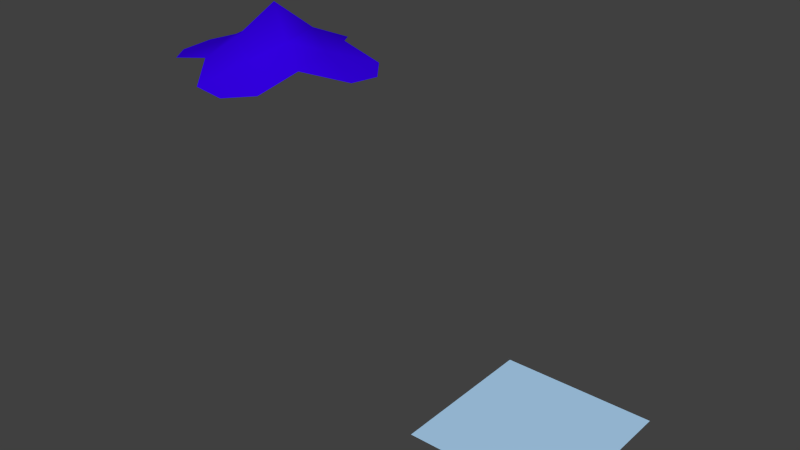 # Source: water.blend  (saved by Blender 2.71.0; exported with 4.5.12 LTS)
import bpy
from mathutils import Matrix  # noqa: F401  (used for matrix-valued properties, if any)

bpy.ops.wm.read_factory_settings(use_empty=True)
scene = bpy.context.scene
scene.name = 'Scene'

# ---- collections
col_collection_1 = bpy.data.collections.new('Collection 1'); scene.collection.children.link(col_collection_1)

# ---- materials (node trees are filled in below, after node groups)
mat_water = bpy.data.materials.new('water')
mat_water.alpha_threshold = 0.0
mat_water.use_transparent_shadow = False
mat_water.diffuse_color = (0.03508, 0.0, 0.8, 1.0)
mat_water.roughness = 0.5
mat_water.line_color = (0.0, 0.0, 0.0, 1.0)
mat_water_side_wave = bpy.data.materials.new('water_side_wave')
mat_water_side_wave.alpha_threshold = 0.0
mat_water_side_wave.use_transparent_shadow = False
mat_water_side_wave.diffuse_color = (0.4392, 0.6902, 0.9412, 1.0)
mat_water_side_wave.specular_color = (0.0, 0.0, 0.0)
mat_water_side_wave.roughness = 0.5
mat_water_side_wave.specular_intensity = 1.0
mat_water_side_wave.line_color = (0.0, 0.0, 0.0, 1.0)

# ---- material node trees

# ---- world
world_world = bpy.data.worlds.new('World'); scene.world = world_world
world_world.color = (0.05088, 0.05088, 0.05088)
world_world.use_sun_shadow = False
world_world.sun_shadow_jitter_overblur = 0.0
world_world.cycles.sampling_method = 'MANUAL'
world_world.cycles.sample_map_resolution = 256

# ---- meshes
me_wave = bpy.data.meshes.new('wave')
me_wave.from_pydata([(-0.01745, 0.05728, 0.004127), (0.001384, 0.05598, 0.005556), (-0.008744, 0.02876, 0.01476), (-0.03234, 0.04569, 0.005556), (-0.01865, 0.01015, 0.02167), (-0.0346, 0.01864, 0.01175), (-0.02856, -0.008459, 0.01476), (-0.05578, 0.00167, 0.005556), (-0.04549, -0.03206, 0.005556), (-0.05708, -0.01716, 0.004127), (0.01836, 0.0348, 0.01175), (0.009865, 0.01885, 0.02167), (-4.364e-05, 0.0002417, 0.03828), (-0.009953, -0.01837, 0.02167), (-0.01844, -0.03432, 0.01175), (0.0454, 0.03254, 0.005556), (0.02848, 0.008943, 0.01476), (0.01857, -0.009667, 0.02167), (0.008657, -0.02828, 0.01476), (-0.001472, -0.0555, 0.005556), (0.05699, 0.01764, 0.004127), (0.05569, -0.001186, 0.005556), (0.03451, -0.01816, 0.01175), (0.03226, -0.04521, 0.005556), (0.01736, -0.0568, 0.004127)], [], [(0, 1, 2, 3), (3, 2, 4, 5), (5, 4, 6, 7), (7, 6, 8, 9), (1, 10, 11, 2), (2, 11, 12, 4), (4, 12, 13, 6), (6, 13, 14, 8), (10, 15, 16, 11), (11, 16, 17, 12), (12, 17, 18, 13), (13, 18, 19, 14), (15, 20, 21, 16), (16, 21, 22, 17), (17, 22, 23, 18), (18, 23, 24, 19)])
me_wave.polygons.foreach_set('use_smooth', [True] * 16)
_k = set([(0, 1), (0, 3), (1, 10), (3, 5), (5, 7), (7, 9), (8, 9), (8, 14), (10, 15), (14, 19), (15, 20), (19, 24), (20, 21), (21, 22), (22, 23), (23, 24)])
me_wave.attributes.new('sharp_edge', 'BOOLEAN', 'EDGE').data.foreach_set('value', [ (min(e.vertices), max(e.vertices)) in _k for e in me_wave.edges])
_uv = me_wave.uv_layers.new(name='UVMap')
_uv.uv.foreach_set('vector', [0.1453, 0.4531, 0.1453, 0.4599, 0.1521, 0.4599, 0.1521, 0.4531, 0.1521, 0.4531, 0.1521, 0.4599, 0.159, 0.4599, 0.159, 0.4531, 0.159, 0.4531, 0.159, 0.4599, 0.1658, 0.4599, 0.1658, 0.4531, 0.1658, 0.4531, 0.1658, 0.4599, 0.1727, 0.4599, 0.1727, 0.4531, 0.1453, 0.4599, 0.1453, 0.4668, 0.1521, 0.4668, 0.1521, 0.4599, 0.1521, 0.4599, 0.1521, 0.4668, 0.159, 0.4668, 0.159, 0.4599, 0.159, 0.4599, 0.159, 0.4668, 0.1658, 0.4668, 0.1658, 0.4599, 0.1658, 0.4599, 0.1658, 0.4668, 0.1727, 0.4668, 0.1727, 0.4599, 0.1453, 0.4668, 0.1453, 0.4736, 0.1521, 0.4736, 0.1521, 0.4668, 0.1521, 0.4668, 0.1521, 0.4736, 0.159, 0.4736, 0.159, 0.4668, 0.159, 0.4668, 0.159, 0.4736, 0.1658, 0.4736, 0.1658, 0.4668, 0.1658, 0.4668, 0.1658, 0.4736, 0.1727, 0.4736, 0.1727, 0.4668, 0.1453, 0.4736, 0.1453, 0.4805, 0.1521, 0.4805, 0.1521, 0.4736, 0.1521, 0.4736, 0.1521, 0.4805, 0.159, 0.4805, 0.159, 0.4736, 0.159, 0.4736, 0.159, 0.4805, 0.1658, 0.4805, 0.1658, 0.4736, 0.1658, 0.4736, 0.1658, 0.4805, 0.1727, 0.4805, 0.1727, 0.4736])
me_wave.materials.append(mat_water)
me_wave.use_remesh_preserve_volume = False
me_wave.use_remesh_preserve_attributes = False
me_wave.use_mirror_vertex_groups = False
me_wave.update()
me_water_side_wave = bpy.data.meshes.new('water_side_wave')
me_water_side_wave.from_pydata([(-0.0045, 0.1, -0.2), (-0.0045, 4e-06, -0.2), (0.0955, 4e-06, -0.2), (0.0955, 0.1, -0.2)], [], [(0, 1, 2, 3)])
me_water_side_wave.polygons.foreach_set('use_smooth', [True] * 1)
_k = set([(0, 1), (0, 3), (1, 2), (2, 3)])
me_water_side_wave.attributes.new('sharp_edge', 'BOOLEAN', 'EDGE').data.foreach_set('value', [ (min(e.vertices), max(e.vertices)) in _k for e in me_water_side_wave.edges])
_uv = me_water_side_wave.uv_layers.new(name='UVMap')
_uv.uv.foreach_set('vector', [0.1604, 0.9977, 0.1604, 0.8374, 0.004099, 0.8374, 0.004099, 0.9977])
me_water_side_wave.materials.append(mat_water_side_wave)
me_water_side_wave.use_remesh_preserve_volume = False
me_water_side_wave.use_remesh_preserve_attributes = False
me_water_side_wave.use_mirror_vertex_groups = False
me_water_side_wave.update()

# ---- objects
ob_wave = bpy.data.objects.new('wave', me_wave)
ob_water_side_wave = bpy.data.objects.new('water_side_wave', me_water_side_wave)

# ---- transforms, parenting, visibility, modifiers, constraints
ob_wave.location = (0.0, 0.0, 0.0)
ob_wave.lineart.crease_threshold = 0.0
ob_water_side_wave.location = (0.1, 0.0, 0.0)
ob_water_side_wave.lineart.crease_threshold = 0.0

# ---- collection membership
col_collection_1.objects.link(ob_wave)
col_collection_1.objects.link(ob_water_side_wave)

# ---- scene / render settings (as saved in the file)
scene.frame_start = 1; scene.frame_end = 250; scene.frame_set(1)
scene.render.engine = 'BLENDER_EEVEE_NEXT'
scene.render.resolution_percentage = 50
scene.render.dither_intensity = 0.0
scene.cycles.use_denoising = False
scene.cycles.samples = 10
scene.cycles.sampling_pattern = 'TABULATED_SOBOL'
scene.cycles.light_sampling_threshold = 0.0
scene.cycles.use_adaptive_sampling = False
scene.cycles.use_light_tree = False
scene.cycles.blur_glossy = 0.0
scene.cycles.volume_bounces = 1
scene.cycles.pixel_filter_type = 'GAUSSIAN'
scene.cycles.sample_clamp_indirect = 0.0
scene.view_settings.view_transform = 'Standard'
bpy.context.view_layer.update()

# ---- added for rendering (the .blend has no active camera and no usable light): camera, sun
cam_auto = bpy.data.cameras.new('AutoCamera')
cam_auto.lens = 50.0
cam_auto.sensor_width = 36.0
cam_auto.clip_end = 1000.0
ob_auto_camera = bpy.data.objects.new('AutoCamera', cam_auto)
scene.collection.objects.link(ob_auto_camera)
ob_auto_camera.location = (0.42172, -0.401408, 0.201148)
ob_auto_camera.rotation_euler = (1.09748, -7.21219e-08, 0.694738)
scene.camera = ob_auto_camera
light_auto_sun = bpy.data.lights.new('AutoSun', 'SUN')
light_auto_sun.energy = 3.0
light_auto_sun.angle = 0.0523599
ob_auto_sun = bpy.data.objects.new('AutoSun', light_auto_sun)
scene.collection.objects.link(ob_auto_sun)
ob_auto_sun.rotation_euler = (0.872665, 0.174533, 0.523599)
bpy.context.view_layer.update()
